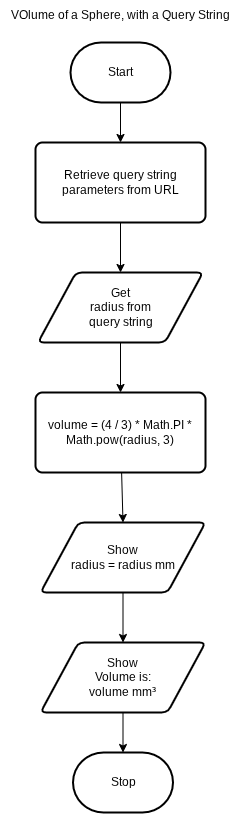

The diagram above was exported from draw.io. Its source (the exported page's mxGraphModel, read from the mxfile embedded in the PNG):
<mxGraphModel dx="249" dy="487" grid="1" gridSize="10" guides="1" tooltips="1" connect="1" arrows="1" fold="1" page="1" pageScale="1" pageWidth="850" pageHeight="1100" math="0" shadow="0">
  <root>
    <mxCell id="0" />
    <mxCell id="1" parent="0" />
    <mxCell id="10" style="edgeStyle=none;html=1;entryX=0.5;entryY=0;entryDx=0;entryDy=0;" edge="1" parent="1" source="2" target="5">
      <mxGeometry relative="1" as="geometry" />
    </mxCell>
    <mxCell id="2" value="Start" style="strokeWidth=2;html=1;shape=mxgraph.flowchart.terminator;whiteSpace=wrap;" parent="1" vertex="1">
      <mxGeometry x="250" y="100" width="100" height="60" as="geometry" />
    </mxCell>
    <mxCell id="12" style="edgeStyle=none;html=1;entryX=0.5;entryY=0;entryDx=0;entryDy=0;" edge="1" parent="1" source="4" target="6">
      <mxGeometry relative="1" as="geometry" />
    </mxCell>
    <mxCell id="4" value="Get&lt;div&gt;radius from&lt;/div&gt;&lt;div&gt;query string&lt;/div&gt;" style="shape=parallelogram;html=1;strokeWidth=2;perimeter=parallelogramPerimeter;whiteSpace=wrap;rounded=1;arcSize=12;size=0.23;" vertex="1" parent="1">
      <mxGeometry x="217.5" y="330" width="165" height="70" as="geometry" />
    </mxCell>
    <mxCell id="11" style="edgeStyle=none;html=1;entryX=0.5;entryY=0;entryDx=0;entryDy=0;" edge="1" parent="1" source="5" target="4">
      <mxGeometry relative="1" as="geometry" />
    </mxCell>
    <mxCell id="5" value="Retrieve query string parameters from URL" style="rounded=1;whiteSpace=wrap;html=1;absoluteArcSize=1;arcSize=14;strokeWidth=2;" vertex="1" parent="1">
      <mxGeometry x="215" y="200" width="170" height="80" as="geometry" />
    </mxCell>
    <mxCell id="13" style="edgeStyle=none;html=1;entryX=0.5;entryY=0;entryDx=0;entryDy=0;" edge="1" parent="1" source="6" target="7">
      <mxGeometry relative="1" as="geometry" />
    </mxCell>
    <mxCell id="6" value="volume = (4 / 3) * Math.PI * Math.pow(radius, 3)" style="rounded=1;whiteSpace=wrap;html=1;absoluteArcSize=1;arcSize=14;strokeWidth=2;" vertex="1" parent="1">
      <mxGeometry x="215" y="450" width="170" height="80" as="geometry" />
    </mxCell>
    <mxCell id="14" style="edgeStyle=none;html=1;entryX=0.5;entryY=0;entryDx=0;entryDy=0;" edge="1" parent="1" source="7" target="8">
      <mxGeometry relative="1" as="geometry" />
    </mxCell>
    <mxCell id="7" value="Show&lt;div&gt;radius = radius mm&lt;/div&gt;" style="shape=parallelogram;html=1;strokeWidth=2;perimeter=parallelogramPerimeter;whiteSpace=wrap;rounded=1;arcSize=12;size=0.23;" vertex="1" parent="1">
      <mxGeometry x="220" y="580" width="165" height="70" as="geometry" />
    </mxCell>
    <mxCell id="8" value="Show&lt;div&gt;Volume is:&lt;/div&gt;&lt;div&gt;volume mm³&lt;/div&gt;" style="shape=parallelogram;html=1;strokeWidth=2;perimeter=parallelogramPerimeter;whiteSpace=wrap;rounded=1;arcSize=12;size=0.23;" vertex="1" parent="1">
      <mxGeometry x="220" y="700" width="165" height="70" as="geometry" />
    </mxCell>
    <mxCell id="9" value="Stop" style="strokeWidth=2;html=1;shape=mxgraph.flowchart.terminator;whiteSpace=wrap;" vertex="1" parent="1">
      <mxGeometry x="252.5" y="810" width="100" height="60" as="geometry" />
    </mxCell>
    <mxCell id="15" style="edgeStyle=none;html=1;entryX=0.5;entryY=0;entryDx=0;entryDy=0;entryPerimeter=0;" edge="1" parent="1" source="8" target="9">
      <mxGeometry relative="1" as="geometry" />
    </mxCell>
    <mxCell id="16" value="VOlume of a Sphere, with a Query String" style="text;html=1;align=center;verticalAlign=middle;resizable=0;points=[];autosize=1;strokeColor=none;fillColor=none;" vertex="1" parent="1">
      <mxGeometry x="180" y="58" width="240" height="30" as="geometry" />
    </mxCell>
  </root>
</mxGraphModel>